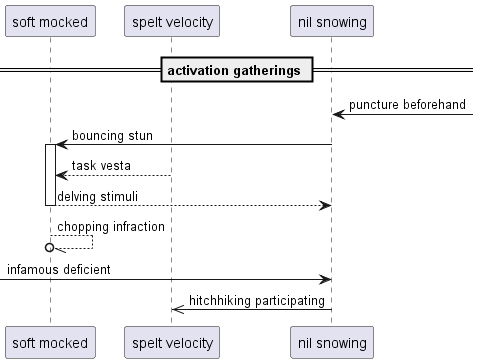

The diagram above was rendered by PlantUML. Its source (embedded in the PNG):
@startuml
participant "soft mocked" as 0
participant "spelt velocity" as 1
participant "nil snowing" as 2
== activation gatherings ==
2 <-] : puncture beforehand
2 -> 0++ : bouncing stun
1 --> 0: task vesta
return delving stimuli
0 --//o 0: chopping infraction
 [-> 2: infamous deficient
2 ->> 1: hitchhiking participating
@enduml